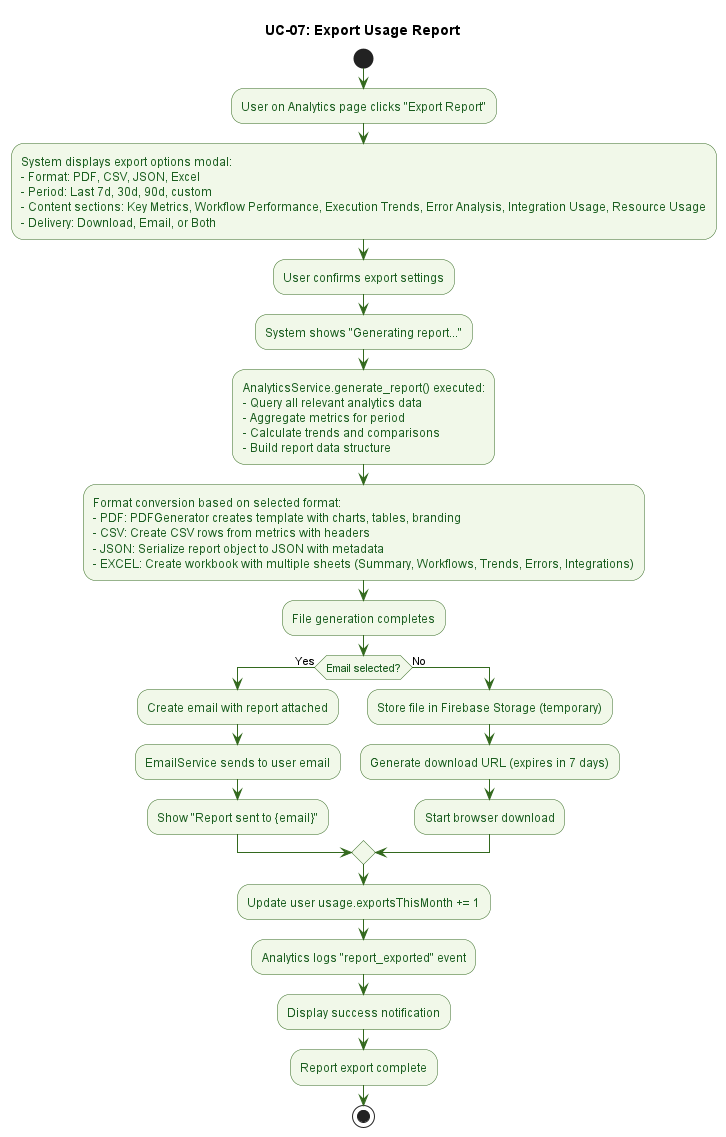

The diagram above was rendered by PlantUML. Its source (embedded in the PNG):
@startuml UC-07_Export_Report

title UC-07: Export Usage Report

skinparam ActivityBackgroundColor #F1F8E9
skinparam ActivityBorderColor #33691E
skinparam ActivityFontColor #1B5E20
skinparam ArrowColor #33691E

start
:User on Analytics page clicks "Export Report";
:System displays export options modal:\n- Format: PDF, CSV, JSON, Excel\n- Period: Last 7d, 30d, 90d, custom\n- Content sections: Key Metrics, Workflow Performance, Execution Trends, Error Analysis, Integration Usage, Resource Usage\n- Delivery: Download, Email, or Both;

:User confirms export settings;
:System shows "Generating report...";

:AnalyticsService.generate_report() executed:\n- Query all relevant analytics data\n- Aggregate metrics for period\n- Calculate trends and comparisons\n- Build report data structure;

:Format conversion based on selected format:\n- PDF: PDFGenerator creates template with charts, tables, branding\n- CSV: Create CSV rows from metrics with headers\n- JSON: Serialize report object to JSON with metadata\n- EXCEL: Create workbook with multiple sheets (Summary, Workflows, Trends, Errors, Integrations);

:File generation completes;
if (Email selected?) then (Yes)
    :Create email with report attached;
    :EmailService sends to user email;
    :Show "Report sent to {email}";
else (No)
    :Store file in Firebase Storage (temporary);
    :Generate download URL (expires in 7 days);
    :Start browser download;
endif

:Update user usage.exportsThisMonth += 1;
:Analytics logs "report_exported" event;
:Display success notification;
:Report export complete;
stop

@enduml